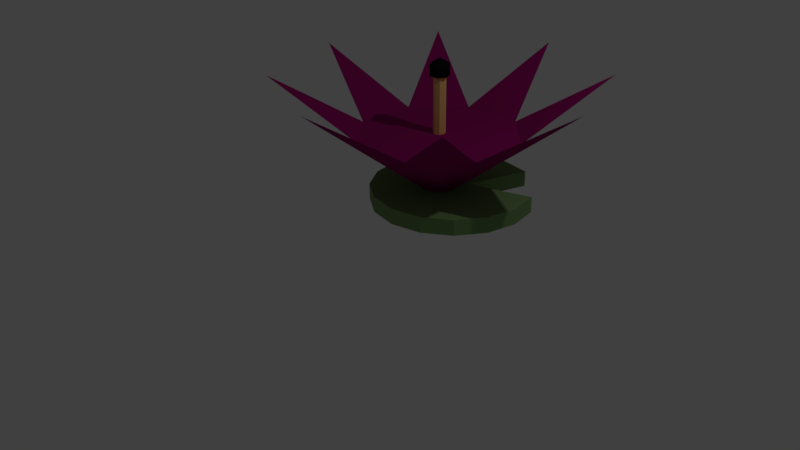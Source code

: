 # Source: king_lilypad.blend  (saved by Blender 2.77.0; exported with 4.5.12 LTS)
import bpy
from mathutils import Matrix  # noqa: F401  (used for matrix-valued properties, if any)

bpy.ops.wm.read_factory_settings(use_empty=True)
scene = bpy.context.scene
scene.name = 'Scene'

# ---- collections
col_collection_1 = bpy.data.collections.new('Collection 1'); scene.collection.children.link(col_collection_1)

# ---- materials (node trees are filled in below, after node groups)
mat_redlotuscolor = bpy.data.materials.new('RedLotusColor')
mat_redlotuscolor.alpha_threshold = 0.0
mat_redlotuscolor.use_transparent_shadow = False
mat_redlotuscolor.diffuse_color = (0.2874, 0.005182, 0.1274, 1.0)
mat_redlotuscolor.roughness = 0.5
mat_redlotuspistolcolor = bpy.data.materials.new('RedLotusPistolColor')
mat_redlotuspistolcolor.alpha_threshold = 0.0
mat_redlotuspistolcolor.use_transparent_shadow = False
mat_redlotuspistolcolor.diffuse_color = (0.9047, 0.5457, 0.2016, 1.0)
mat_redlotuspistolcolor.roughness = 0.5
mat_redlotuspistoltip = bpy.data.materials.new('RedLotusPistolTip')
mat_redlotuspistoltip.alpha_threshold = 0.0
mat_redlotuspistoltip.use_transparent_shadow = False
mat_redlotuspistoltip.diffuse_color = (0.006995, 0.006995, 0.006995, 1.0)
mat_redlotuspistoltip.roughness = 0.5
mat_lilypadgreen = bpy.data.materials.new('LilyPadGreen')
mat_lilypadgreen.alpha_threshold = 0.0
mat_lilypadgreen.use_transparent_shadow = False
mat_lilypadgreen.diffuse_color = (0.1845, 0.314, 0.1195, 1.0)
mat_lilypadgreen.roughness = 0.5

# ---- material node trees

# ---- world
world_world = bpy.data.worlds.new('World'); scene.world = world_world
world_world.color = (0.05088, 0.05088, 0.05088)
world_world.use_sun_shadow = False
world_world.sun_shadow_jitter_overblur = 0.0
world_world.cycles.sampling_method = 'MANUAL'

# ---- cameras
cam_camera = bpy.data.cameras.new('Camera')
cam_camera.clip_end = 100.0
cam_camera.lens = 35.0
cam_camera.sensor_width = 32.0
cam_camera.sensor_height = 18.0
cam_camera.ortho_scale = 7.314
cam_camera.dof.focus_distance = 0.0
cam_camera.dof.aperture_fstop = 128.0

# ---- lights
light_lamp = bpy.data.lights.new('Lamp', 'POINT')
light_lamp.transmission_factor = 0.0
light_lamp.cutoff_distance = 30.0
light_lamp.energy = 100.0
light_lamp.shadow_buffer_clip_start = 1.001
light_lamp.shadow_soft_size = 0.1
light_lamp.shadow_maximum_resolution = 0.006
light_lamp.use_absolute_resolution = True

# ---- meshes
me_cone = bpy.data.meshes.new('Cone')
me_cone.from_pydata([(-0.1224, 0.0008292, -1.833), (-0.1224, 0.0008292, -1.692), (-3.469e-06, 0.0008292, -1.621), (-0.06121, -0.1052, -1.833), (-0.06121, -0.1052, -1.692), (0.06121, -0.1052, -1.833), (0.06121, -0.1052, -1.692), (0.1224, 0.0008292, -1.833), (0.1224, 0.0008292, -1.692), (0.06121, 0.1068, -1.833), (0.06121, 0.1068, -1.692), (-3.475e-06, 0.0008292, -1.904), (-0.06121, 0.1068, -1.833), (-0.06121, 0.1068, -1.692), (-3.338e-06, -0.075, -0.686), (-3.338e-06, -0.075, -1.686), (0.05303, -0.05303, -0.686), (0.05303, -0.05303, -1.686), (0.075, -6.683e-07, -0.686), (0.075, -7.557e-07, -1.686), (0.05303, 0.05303, -0.686), (0.05303, 0.05303, -1.686), (-3.344e-06, 0.075, -0.686), (-3.344e-06, 0.075, -1.686), (-0.05304, 0.05303, -0.686), (-0.05304, 0.05303, -1.686), (-0.075, -6.724e-07, -0.686), (-0.075, -7.599e-07, -1.686), (-0.05304, -0.05303, -0.686), (-0.05304, -0.05303, -1.686), (-8.592e-08, 1.998, -1.703), (0.3827, 0.9239, -1.0), (1.413, 1.413, -1.703), (0.9239, 0.3827, -1.0), (1.998, -1.374e-07, -1.703), (-1.968e-07, -4.747e-07, -0.1572), (0.9239, -0.3827, -1.0), (1.413, -1.413, -1.703), (0.3827, -0.9239, -1.0), (2.158e-07, -1.998, -1.703), (-0.3827, -0.9239, -1.0), (-1.413, -1.413, -1.703), (-0.9239, -0.3827, -1.0), (-1.998, -2.628e-08, -1.703), (-0.9239, 0.3827, -1.0), (-1.413, 1.413, -1.703), (-0.3827, 0.9239, -1.0), (0.09337, -1.13, -0.1372), (0.09337, -1.13, -0.3325), (0.476, -1.054, -0.1372), (0.476, -1.054, -0.3325), (0.2396, -0.2689, -0.1372), (0.2396, -0.2689, -0.3325), (1.017, -0.5131, -0.1372), (1.017, -0.5131, -0.3325), (1.093, -0.1304, -0.1372), (1.093, -0.1304, -0.3325), (1.017, 0.2523, -0.1372), (1.017, 0.2523, -0.3325), (0.8005, 0.5767, -0.1372), (0.8005, 0.5767, -0.3325), (0.476, 0.7935, -0.1372), (0.476, 0.7935, -0.3325), (0.09337, 0.8696, -0.1372), (0.09337, 0.8696, -0.3325), (-0.2893, 0.7935, -0.1372), (-0.2893, 0.7935, -0.3325), (-0.6137, 0.5767, -0.1372), (-0.6137, 0.5767, -0.3325), (-0.8305, 0.2523, -0.1372), (-0.8305, 0.2523, -0.3325), (-0.9066, -0.1304, -0.1372), (-0.9066, -0.1304, -0.3325), (-0.8305, -0.5131, -0.1372), (-0.8305, -0.5131, -0.3325), (-0.6137, -0.8375, -0.1372), (-0.6137, -0.8375, -0.3325), (-0.2893, -1.054, -0.1372), (-0.2893, -1.054, -0.3325)], [], [(2, 1, 4), (1, 0, 3, 4), (0, 11, 3), (2, 4, 6), (4, 3, 5, 6), (3, 11, 5), (2, 6, 8), (6, 5, 7, 8), (5, 11, 7), (2, 8, 10), (8, 7, 9, 10), (7, 11, 9), (2, 10, 13), (10, 9, 12, 13), (9, 11, 12), (2, 13, 1), (13, 12, 0, 1), (12, 11, 0), (14, 15, 17, 16), (16, 17, 19, 18), (18, 19, 21, 20), (20, 21, 23, 22), (22, 23, 25, 24), (24, 25, 27, 26), (17, 15, 29, 27, 25, 23, 21, 19), (26, 27, 29, 28), (28, 29, 15, 14), (14, 16, 18, 20, 22, 24, 26, 28), (30, 35, 31), (31, 35, 32), (32, 35, 33), (33, 35, 34), (34, 35, 36), (36, 35, 37), (37, 35, 38), (38, 35, 39), (39, 35, 40), (40, 35, 41), (41, 35, 42), (42, 35, 43), (43, 35, 44), (44, 35, 45), (45, 35, 46), (46, 35, 30), (30, 31, 32, 33, 34, 36, 37, 38, 39, 40, 41, 42, 43, 44, 45, 46), (47, 48, 50, 49), (49, 50, 52, 51), (51, 52, 54, 53), (53, 54, 56, 55), (55, 56, 58, 57), (57, 58, 60, 59), (59, 60, 62, 61), (61, 62, 64, 63), (63, 64, 66, 65), (65, 66, 68, 67), (67, 68, 70, 69), (69, 70, 72, 71), (71, 72, 74, 73), (73, 74, 76, 75), (50, 48, 78, 76, 74, 72, 70, 68, 66, 64, 62, 60, 58, 56, 54, 52), (75, 76, 78, 77), (77, 78, 48, 47), (47, 49, 51, 53, 55, 57, 59, 61, 63, 65, 67, 69, 71, 73, 75, 77)])
me_cone.polygons.foreach_set('material_index', [1, 2, 2, 1, 2, 2, 1, 2, 2, 1, 2, 2, 1, 2, 2, 1, 2, 2, 1, 1, 1, 1, 1, 1, 1, 1, 1, 1, 0, 0, 0, 0, 0, 0, 0, 0, 0, 0, 0, 0, 0, 0, 0, 0, 0, 3, 3, 3, 3, 3, 3, 3, 3, 3, 3, 3, 3, 3, 3, 3, 3, 3, 3])
me_cone.materials.append(mat_redlotuscolor)
me_cone.materials.append(mat_redlotuspistolcolor)
me_cone.materials.append(mat_redlotuspistoltip)
me_cone.materials.append(mat_lilypadgreen)
me_cone.use_remesh_preserve_volume = False
me_cone.use_remesh_preserve_attributes = False
me_cone.use_mirror_vertex_groups = False
me_cone.update()

# ---- objects
ob_cone = bpy.data.objects.new('Cone', me_cone)
ob_lamp = bpy.data.objects.new('Lamp', light_lamp)
ob_camera = bpy.data.objects.new('Camera', cam_camera)

# ---- transforms, parenting, visibility, modifiers, constraints
ob_cone.location = (0.7226, 0.4441, 0.7309)
ob_cone.rotation_euler = (3.142, 0.0, 0.0)
ob_cone.lineart.crease_threshold = 0.0
ob_lamp.location = (4.076, 1.005, 5.904)
ob_lamp.rotation_euler = (0.6503, 0.05522, 1.866)
ob_lamp.lock_rotations_4d = False
ob_lamp.empty_display_type = 'ARROWS'
ob_lamp.color = (0.0, 0.0, 0.0, 0.0)
ob_lamp.lineart.crease_threshold = 0.0
ob_camera.location = (7.481, -6.508, 5.344)
ob_camera.rotation_euler = (1.109, 0.01082, 0.8149)
ob_camera.lock_rotations_4d = False
ob_camera.empty_display_type = 'ARROWS'
ob_camera.color = (0.0, 0.0, 0.0, 0.0)
ob_camera.display_type = 'WIRE'
ob_camera.lineart.crease_threshold = 0.0

# ---- collection membership
col_collection_1.objects.link(ob_cone)
col_collection_1.objects.link(ob_lamp)
col_collection_1.objects.link(ob_camera)

# ---- scene / render settings (as saved in the file)
scene.camera = ob_camera
scene.frame_start = 1; scene.frame_end = 250; scene.frame_set(1)
scene.render.engine = 'BLENDER_EEVEE_NEXT'
scene.render.resolution_percentage = 50
scene.render.dither_intensity = 0.0
scene.cycles.use_denoising = False
scene.cycles.samples = 128
scene.cycles.sampling_pattern = 'TABULATED_SOBOL'
scene.cycles.light_sampling_threshold = 0.0
scene.cycles.use_adaptive_sampling = False
scene.cycles.use_light_tree = False
scene.cycles.blur_glossy = 0.0
scene.cycles.sample_clamp_indirect = 0.0
scene.view_settings.view_transform = 'Standard'
bpy.context.view_layer.update()
